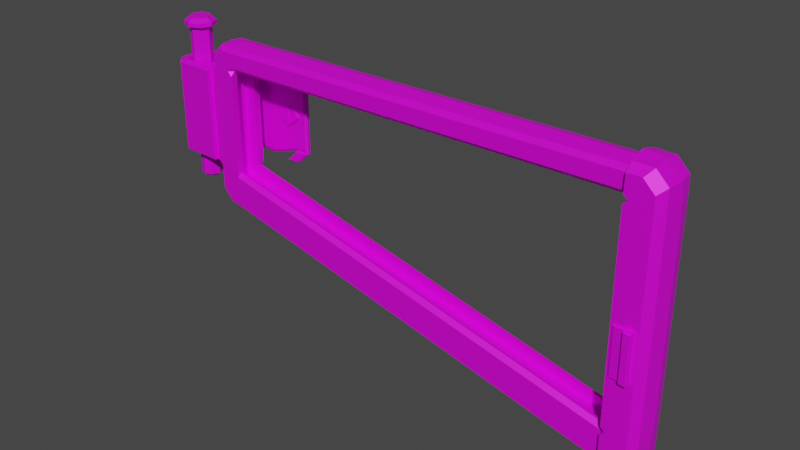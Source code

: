 # Source: ButtOfTheWeaponSkeletal.blend  (saved by Blender 2.91.10; exported with 4.5.12 LTS)
import bpy
from mathutils import Matrix  # noqa: F401  (used for matrix-valued properties, if any)

bpy.ops.wm.read_factory_settings(use_empty=True)
scene = bpy.context.scene
scene.name = 'Scene'

# ---- collections
col_collection = bpy.data.collections.new('Collection'); scene.collection.children.link(col_collection)

# ---- images (referenced by path relative to the original .blend; pixels are not part of the script)
import os
ASSET_DIR = os.environ.get("B2B_ASSET_DIR", "")  # directory of the original .blend (textures are referenced by path, not embedded)
HERE = os.path.dirname(os.path.abspath(__file__))  # packed textures are extracted next to this script under _unpacked/

def load_image(name, relpath, width, height, colorspace="sRGB"):
    """Load a texture the original file referenced (path relative to the .blend, or extracted next to this script)."""
    p = next((c for c in (os.path.join(HERE, relpath), os.path.join(ASSET_DIR, relpath)) if relpath and os.path.exists(c)), "")
    if p:
        img = bpy.data.images.load(p, check_existing=True)
        img.name = name
    else:  # same state as the original file: an image datablock whose file is absent (Cycles renders it pink)
        img = bpy.data.images.new(name, width, height)
        img.source = "FILE"
        img.filepath = "//" + (relpath or name)
    img.colorspace_settings.name = colorspace
    return img
img_buttoftheweaponskeletal = load_image('ButtOfTheWeaponSkeletal', 'ButtOfTheWeaponSkeletal.png', 1024, 1024, 'sRGB')
img_buttoftheweaponskeletal_metallic = load_image('ButtOfTheWeaponSkeletal(Metallic)', 'ButtOfTheWeaponSkeletal(Metallic).png', 1024, 1024, 'sRGB')

# ---- materials (node trees are filled in below, after node groups)
mat_buttoftheweaponskeletal = bpy.data.materials.new('ButtOfTheWeaponSkeletal')
mat_buttoftheweaponskeletal.use_transparent_shadow = False

# ---- material node trees
mat_buttoftheweaponskeletal.use_nodes = True; mat_buttoftheweaponskeletal.node_tree.nodes.clear()
_N = mat_buttoftheweaponskeletal.node_tree.nodes; _L = mat_buttoftheweaponskeletal.node_tree.links
n0 = _N.new('ShaderNodeBsdfPrincipled'); n0.name = 'Principled BSDF'; n0.location = (10, 300)
n0.distribution = 'GGX'
n0.subsurface_method = 'RANDOM_WALK_SKIN'
n0.inputs[3].default_value = 1.45
n0.inputs[27].default_value = (0.0, 0.0, 0.0, 1.0)
n0.inputs[28].default_value = 1.0
n1 = _N.new('ShaderNodeOutputMaterial'); n1.name = 'Material Output'; n1.location = (300, 300)
n2 = _N.new('ShaderNodeTexImage'); n2.name = 'Image Texture'; n2.location = (-455, 85)
n2.image = img_buttoftheweaponskeletal
n3 = _N.new('ShaderNodeTexImage'); n3.name = 'Image Texture.001'; n3.location = (-644, 178)
n3.image = img_buttoftheweaponskeletal_metallic
_L.new(n0.outputs[0], n1.inputs[0])
_L.new(n2.outputs[0], n0.inputs[0])
_L.new(n3.outputs[0], n0.inputs[1])
n1.is_active_output = True

# ---- world
world_world = bpy.data.worlds.new('World'); scene.world = world_world
world_world.use_nodes = True; world_world.node_tree.nodes.clear()
_N = world_world.node_tree.nodes; _L = world_world.node_tree.links
n0 = _N.new('ShaderNodeOutputWorld'); n0.name = 'World Output'; n0.location = (300, 300)
n1 = _N.new('ShaderNodeBackground'); n1.name = 'Background'; n1.location = (10, 300)
n1.inputs[0].default_value = (0.05088, 0.05088, 0.05088, 1.0)
_L.new(n1.outputs[0], n0.inputs[0])
n0.is_active_output = True
world_world.color = (0.05088, 0.05088, 0.05088)
world_world.use_sun_shadow = False
world_world.sun_shadow_jitter_overblur = 0.0

# ---- meshes
me_plane = bpy.data.meshes.new('Plane')
me_plane.from_pydata([(0.06783, -0.006944, -0.01274), (0.06783, 0.09437, -0.01274), (0.06783, -0.006944, 0.01163), (0.06783, 0.09437, 0.01163), (0.0383, 0.09437, -0.01274), (0.0383, -0.006944, -0.01274), (0.0383, 0.09437, 0.01163), (0.0383, -0.006944, 0.01163), (0.07846, 0.09064, -0.02295), (0.07846, -0.00322, -0.02295), (0.08218, 0.09437, -0.0168), (0.08218, 0.09437, 0.01569), (0.08218, -0.006944, -0.0168), (0.08218, -0.006944, 0.01569), (0.03619, 0.09437, -0.0168), (0.03619, 0.09437, 0.01569), (0.03619, -0.006944, -0.0168), (0.03619, -0.006944, 0.01569), (0.06414, 0.09437, -0.0168), (0.06414, 0.09437, 0.01569), (0.06414, -0.006944, -0.0168), (0.06414, -0.006944, 0.01569), (0.0638, 0.09064, -0.02234), (0.0638, -0.00322, -0.02234), (0.06219, 0.09437, -0.01396), (0.06219, 0.09437, 0.01285), (0.06219, -0.006944, -0.01396), (0.06219, -0.006944, 0.01285), (0.1141, -0.05922, -0.0005537), (0.1141, 0.1261, -0.0005537), (0.08627, 0.09784, -0.0005537), (0.5666, -0.1728, -0.0005537), (0.08627, -0.01042, -0.0005537), (0.5663, 0.1261, -0.0005537), (0.08218, 0.09437, -0.0005537), (0.08218, -0.006944, -0.0005537), (0.03619, 0.09437, -0.0005537), (0.03619, -0.006944, -0.0005537), (0.06923, 0.09437, -0.0005537), (0.06923, -0.006944, -0.0005537), (0.0369, 0.09437, -0.0005537), (0.0369, -0.006944, -0.0005537), (0.03614, 0.09437, -0.01683), (0.03614, -0.006944, -0.01683), (0.03614, 0.09437, 0.01572), (0.03614, -0.006944, 0.01572), (0.08218, 0.09437, -0.02311), (0.08218, -0.006944, -0.02311), (0.08079, 0.08721, -0.02966), (0.08079, 0.0002182, -0.02966), (0.06342, 0.09064, -0.03143), (0.06342, -0.00322, -0.03143), (0.08361, 0.08343, -0.03972), (0.08361, 0.003995, -0.03972), (0.06327, 0.09064, -0.03514), (0.06327, -0.00322, -0.03514), (0.1512, 0.08277, -0.0354), (0.1516, 0.002554, -0.03419), (0.1511, 0.08277, -0.03787), (0.1515, 0.002465, -0.03957), (0.1636, 0.07935, -0.0334), (0.1636, 0.007495, -0.0334), (0.1605, 0.0756, -0.04204), (0.1605, 0.01125, -0.04204), (0.1395, -0.008607, -0.03957), (0.1394, -0.008697, -0.03419), (0.1503, -0.008607, -0.04002), (0.1504, -0.008697, -0.03465), (0.07792, 0.09064, -0.03576), (0.07792, -0.00322, -0.03576), (0.1504, 0.01125, -0.04162), (0.1504, 0.0756, -0.04162), (0.1662, 0.08277, -0.0385), (0.1623, 0.002465, -0.04002), (0.07808, 0.09064, -0.03204), (0.07808, -0.00322, -0.03204), (0.1509, 0.007495, -0.03287), (0.1509, 0.07935, -0.03287), (0.1663, 0.08277, -0.03603), (0.1626, 0.002554, -0.03465), (0.1663, 0.004074, -0.03603), (0.1512, 0.004074, -0.0354), (0.1508, -0.01022, -0.03603), (0.1357, -0.01022, -0.0354), (0.1662, 0.004074, -0.0385), (0.1511, 0.004074, -0.03787), (0.1507, -0.01022, -0.0385), (0.1356, -0.01022, -0.03787), (0.1141, -0.01527, -0.01177), (0.1141, -0.01527, 0.01067), (0.5666, -0.1251, 0.01067), (0.5666, -0.1251, -0.01177), (0.5663, 0.09736, -0.01177), (0.5663, 0.09736, 0.01067), (0.1141, 0.09736, 0.01067), (0.1141, 0.09736, -0.01177), (0.1002, -0.02625, -0.01177), (0.1002, -0.02625, 0.01067), (0.5776, -0.1391, 0.01067), (0.5776, -0.1391, -0.01177), (0.5789, 0.1099, -0.01177), (0.5789, 0.1099, 0.01067), (0.1016, 0.1099, 0.01067), (0.1016, 0.1099, -0.01177), (0.1183, -0.005873, -0.03681), (0.1185, -0.005873, -0.03372), (0.1185, 0.09272, -0.03372), (0.1183, 0.09272, -0.03681), (0.1208, 0.002269, -0.04067), (0.1208, 0.08458, -0.04067), (0.1197, -0.001993, -0.03126), (0.1197, 0.08884, -0.03126), (0.1431, 0.03402, -0.03247), (0.1353, 0.002751, -0.03206), (0.1353, 0.0841, -0.03206), (0.1197, 0.04342, -0.03126), (0.1431, 0.05283, -0.03247), (0.1636, 0.04342, -0.0334), (0.1509, 0.0496, -0.03287), (0.1509, 0.03725, -0.03287), (0.1571, 0.04342, -0.03312), (0.1353, 0.03725, -0.03206), (0.1353, 0.0496, -0.03206), (0.1291, 0.04342, -0.03175), (0.1354, 0.03725, -0.03019), (0.1443, 0.03373, -0.02884), (0.151, 0.0496, -0.03099), (0.1432, 0.03222, -0.03091), (0.1571, 0.04342, -0.03125), (0.151, 0.03725, -0.03099), (0.1292, 0.04342, -0.02987), (0.1354, 0.0496, -0.03019), (0.1442, 0.03446, -0.03065), (0.1421, 0.03446, -0.03054), (0.1431, 0.03402, -0.03166), (0.1421, 0.05239, -0.03054), (0.1442, 0.05239, -0.03065), (0.1431, 0.05283, -0.03166), (0.1422, 0.03373, -0.02873), (0.1432, 0.05463, -0.03091), (0.1422, 0.05311, -0.02873), (0.1443, 0.05312, -0.02884), (0.1141, -0.05253, -0.01926), (0.1141, -0.05714, -0.01471), (0.1141, -0.01527, -0.01471), (0.1141, -0.01994, -0.01926), (0.1097, -0.01449, -0.01926), (0.1141, -0.01072, -0.01926), (0.1141, 0.1019, -0.01926), (0.1141, 0.09736, -0.01471), (0.1141, 0.09281, -0.01926), (0.1096, 0.09744, -0.01926), (0.5666, -0.1624, -0.01926), (0.5666, -0.167, -0.01471), (0.5666, -0.1298, -0.01926), (0.5666, -0.1251, -0.01471), (0.5666, -0.1206, -0.01926), (0.5711, -0.1251, -0.01926), (0.5663, 0.09736, -0.01471), (0.5663, 0.1019, -0.01926), (0.5709, 0.09736, -0.01926), (0.5663, 0.09281, -0.01926), (0.1141, 0.1221, -0.01471), (0.1141, 0.1176, -0.01926), (0.5663, 0.1221, -0.01471), (0.5663, 0.1176, -0.01926), (0.1141, -0.05714, 0.0136), (0.1141, -0.05253, 0.01815), (0.1141, -0.01994, 0.01815), (0.1141, -0.01527, 0.0136), (0.1141, -0.01072, 0.01815), (0.1097, -0.01449, 0.01815), (0.1141, 0.09736, 0.0136), (0.1141, 0.1019, 0.01815), (0.1096, 0.09744, 0.01815), (0.1141, 0.09281, 0.01815), (0.5666, -0.167, 0.0136), (0.5666, -0.1624, 0.01815), (0.5666, -0.1251, 0.0136), (0.5666, -0.1298, 0.01815), (0.5711, -0.1251, 0.01815), (0.5666, -0.1206, 0.01815), (0.5663, 0.1019, 0.01815), (0.5663, 0.09736, 0.0136), (0.5663, 0.09281, 0.01815), (0.5709, 0.09736, 0.01815), (0.1141, 0.1176, 0.01815), (0.1141, 0.1221, 0.0136), (0.5663, 0.1176, 0.01815), (0.5663, 0.1221, 0.0136), (0.08627, 0.09784, -0.01471), (0.09082, 0.09776, -0.01926), (0.08627, 0.0933, -0.01926), (0.08312, 0.09517, -0.01737), (0.09082, -0.01121, -0.01926), (0.08627, -0.01042, -0.01471), (0.08312, -0.007743, -0.01737), (0.08627, -0.005875, -0.01926), (0.09082, 0.09776, 0.01815), (0.08627, 0.09784, 0.0136), (0.08312, 0.09517, 0.01626), (0.08627, 0.0933, 0.01815), (0.08627, -0.01042, 0.0136), (0.09082, -0.01121, 0.01815), (0.08627, -0.005875, 0.01815), (0.08312, -0.007743, 0.01626), (0.5689, -0.1229, 0.01815), (0.5686, 0.09509, 0.01815), (0.5664, -0.01389, 0.01815), (0.5665, -0.06725, 0.01815), (0.08218, 0.09437, 0.02076), (0.08218, 0.09303, 0.022), (0.08218, -0.005607, 0.022), (0.08218, -0.006944, 0.02076), (0.06099, 0.09437, 0.01987), (0.05016, 0.09303, 0.02108), (0.05016, -0.005607, 0.02108), (0.06099, -0.006944, 0.01987), (0.02806, 0.09303, -0.0005537), (0.02969, 0.09437, -0.0005537), (0.02969, -0.006944, -0.0005537), (0.02806, -0.005607, -0.0005537), (0.03801, 0.09437, -0.02049), (0.03863, 0.09303, -0.0217), (0.02806, 0.09303, -0.01069), (0.0297, 0.09437, -0.01193), (0.0297, -0.006944, -0.01193), (0.02806, -0.005607, -0.01069), (0.03863, -0.005607, -0.0217), (0.03801, -0.006944, -0.02049), (0.0297, 0.09437, 0.01083), (0.02806, 0.09303, 0.00958), (0.03863, 0.09303, 0.02059), (0.03799, 0.09437, 0.01934), (0.03799, -0.006944, 0.01934), (0.03863, -0.005607, 0.02059), (0.02806, -0.005607, 0.00958), (0.0297, -0.006944, 0.01083), (0.06008, 0.09303, -0.02218), (0.06096, 0.09437, -0.02103), (0.06142, 0.09437, -0.02224), (0.06103, 0.09342, -0.02222), (0.06096, -0.006944, -0.02103), (0.06008, -0.005607, -0.02218), (0.06103, -0.005998, -0.02222), (0.06142, -0.006944, -0.02224), (0.09718, -0.05501, -0.0005537), (0.08627, -0.04105, -0.0005537), (0.08627, 0.1112, -0.0005537), (0.09765, 0.124, -0.0005537), (0.102, -0.05041, -0.01926), (0.09082, -0.03717, -0.01926), (0.09737, -0.05423, -0.01471), (0.08627, -0.04103, -0.01471), (0.09082, 0.1064, -0.01926), (0.1024, 0.1178, -0.01926), (0.08627, 0.1111, -0.01471), (0.09778, 0.1224, -0.01471), (0.09082, -0.03717, 0.01815), (0.102, -0.05041, 0.01815), (0.08627, -0.04103, 0.0136), (0.09737, -0.05423, 0.0136), (0.09778, 0.1224, 0.0136), (0.08627, 0.1111, 0.0136), (0.1024, 0.1178, 0.01815), (0.09082, 0.1064, 0.01815), (0.6047, 0.09755, -0.0005537), (0.6046, -0.1253, -0.0005537), (0.5711, -0.1251, -0.02554), (0.5666, -0.1298, -0.02554), (0.5666, -0.1206, -0.02554), (0.5663, 0.1019, -0.02554), (0.5709, 0.09736, -0.02554), (0.5663, 0.09281, -0.02554), (0.5666, -0.1298, 0.02444), (0.5711, -0.1251, 0.02444), (0.5689, -0.1229, 0.02444), (0.5666, -0.1206, 0.02444), (0.5709, 0.09736, 0.02444), (0.5663, 0.1019, 0.02444), (0.5686, 0.09509, 0.02444), (0.5666, -0.1648, -0.02507), (0.5669, -0.1724, -0.01789), (0.5931, -0.1251, -0.02507), (0.6009, -0.1252, -0.01762), (0.5932, 0.09736, -0.02507), (0.6009, 0.09746, -0.01764), (0.5665, 0.1277, -0.01764), (0.5663, 0.12, -0.02507), (0.5669, -0.1724, 0.01678), (0.5666, -0.1648, 0.02397), (0.6009, -0.1252, 0.01651), (0.5931, -0.1251, 0.02396), (0.6009, 0.09746, 0.01653), (0.5932, 0.09736, 0.02396), (0.5932, -0.06952, 0.02396), (0.5663, 0.12, 0.02396), (0.5665, 0.1277, 0.01654), (0.5672, -0.179, -0.0005537), (0.5667, 0.1323, -0.0005537), (0.5809, -0.1251, 0.02444), (0.5665, -0.06725, 0.02444), (0.5808, 0.09736, 0.02444), (0.5663, 0.09281, 0.02444), (0.5932, -0.01389, 0.02396), (0.5664, -0.01389, 0.02444), (0.5809, -0.01389, 0.02444), (0.5809, -0.0686, 0.02444), (0.5809, -0.01575, 0.02444), (0.5683, -0.01575, 0.02444), (0.5889, -0.01575, 0.02444), (0.5684, -0.06556, 0.02444), (0.5889, -0.06748, 0.02444), (0.5811, -0.06675, 0.02444), (0.6004, -0.159, -0.01761), (0.5875, -0.1719, -0.01781), (0.5811, -0.1648, -0.02502), (0.5932, -0.1528, -0.02502), (0.5875, 0.1271, -0.01767), (0.6004, 0.1142, -0.01762), (0.5932, 0.108, -0.02501), (0.5812, 0.12, -0.02501), (0.5932, -0.1528, 0.02391), (0.5811, -0.1648, 0.02391), (0.5875, -0.1719, 0.0167), (0.6004, -0.159, 0.0165), (0.5812, 0.12, 0.02391), (0.5932, 0.108, 0.02391), (0.6004, 0.1142, 0.01651), (0.5875, 0.1271, 0.01656), (0.6018, -0.1592, -0.0005537), (0.588, -0.1747, -0.0005537), (0.5878, 0.1292, -0.0005537), (0.6024, 0.1145, -0.0005537), (0.5809, -0.01575, 0.02645), (0.5889, -0.01575, 0.02645), (0.5889, -0.06748, 0.02645), (0.5811, -0.06675, 0.02645), (0.5883, -0.0164, 0.03019), (0.5889, -0.01575, 0.02953), (0.5809, -0.01575, 0.02953), (0.5815, -0.0164, 0.03019), (0.5882, -0.06676, 0.03019), (0.5889, -0.06748, 0.02953), (0.5817, -0.06615, 0.03019), (0.5811, -0.06675, 0.02953), (0.5683, -0.01575, 0.02444), (0.5706, -0.01575, 0.02645), (0.5706, -0.06577, 0.02645), (0.5684, -0.06556, 0.02444)], [], [(32, 247, 260, 202), (144, 147, 150, 149, 95, 88), (143, 153, 31, 28), (158, 161, 156, 155, 91, 92), (163, 165, 159, 148), (149, 158, 92, 95), (256, 190, 30, 248), (90, 89, 169, 178), (28, 31, 176, 166), (93, 90, 178, 181, 209, 208, 184, 183), (186, 173, 182, 188), (94, 93, 183, 172), (187, 262, 264, 186), (33, 29, 187, 189), (89, 94, 172, 175, 170, 169), (248, 30, 199, 263), (162, 257, 249, 29), (168, 167, 177, 179), (204, 203, 171, 170, 175, 174, 198, 201), (12, 10, 193, 192, 197, 196), (10, 34, 30, 190, 193), (34, 11, 200, 199, 30), (13, 35, 32, 202, 205), (11, 13, 205, 204, 201, 200), (21, 13, 213, 217), (22, 23, 244, 243, 238, 241), (17, 21, 217, 234, 45), (37, 17, 45, 237, 220), (226, 229, 43), (224, 227, 221, 218), (222, 225, 42), (19, 15, 44, 233, 214), (16, 37, 220, 226, 43), (10, 12, 47, 46), (36, 14, 42, 225, 219), (38, 3, 11, 34), (39, 0, 12, 35), (40, 4, 14, 36), (41, 7, 17, 37), (24, 1, 10, 18), (25, 6, 15, 19), (26, 5, 16, 20), (27, 2, 13, 21), (7, 27, 21, 17), (0, 26, 20, 12), (3, 25, 19, 11), (4, 24, 18, 14), (13, 11, 210, 211, 212, 213), (11, 19, 214, 210), (23, 22, 50, 51), (218, 221, 236, 231), (5, 41, 37, 16), (6, 40, 36, 15), (2, 39, 35, 13), (1, 38, 34, 10), (230, 233, 44), (216, 215, 232, 235), (14, 18, 239, 222, 42), (38, 1, 0, 39), (35, 12, 196, 195, 32), (252, 143, 28, 246), (194, 197, 192, 191, 151, 150, 147, 146), (163, 255, 257, 162), (164, 162, 29, 33), (194, 251, 253, 195), (29, 249, 262, 187), (145, 154, 152, 142), (3, 38, 39, 2), (25, 3, 2, 27), (27, 7, 6, 25), (6, 7, 41, 40), (40, 41, 5, 4), (4, 5, 26, 24), (24, 26, 0, 1), (223, 228, 227, 224), (20, 16, 43, 229, 242), (231, 236, 235, 232), (8, 22, 241, 240, 46), (238, 243, 228, 223), (234, 237, 45), (15, 36, 219, 230, 44), (9, 8, 46, 47), (18, 10, 46, 240, 239), (12, 20, 242, 245, 47), (23, 9, 47, 245, 244), (75, 51, 55, 69), (22, 8, 74, 50), (9, 23, 51, 75), (8, 9, 75, 74), (68, 69, 55, 54), (105, 104, 85, 81), (51, 50, 54, 55), (50, 74, 68, 54), (70, 71, 62, 63), (77, 118, 120, 117, 60), (107, 106, 56, 58), (108, 109, 71, 70), (78, 80, 84, 72), (84, 80, 82, 86), (114, 122, 116, 118, 77), (58, 56, 78, 72), (83, 87, 86, 82), (81, 85, 87, 83), (59, 73, 66, 64), (79, 57, 65, 67), (52, 53, 69, 68), (108, 70, 85, 104), (109, 52, 68, 107), (63, 62, 72, 84), (62, 71, 58, 72), (70, 63, 84, 85), (49, 48, 74, 75), (110, 49, 75, 105), (111, 114, 77, 56, 106), (60, 117, 61, 80, 78), (61, 76, 81, 80), (77, 60, 78, 56), (57, 79, 80, 81), (67, 65, 83, 82), (79, 67, 82, 80), (65, 57, 81, 83), (73, 59, 85, 84), (64, 66, 86, 87), (66, 73, 84, 86), (59, 64, 87, 85), (95, 92, 100, 103), (155, 144, 88, 91), (91, 88, 96, 99), (90, 93, 101, 98), (202, 260, 258, 203), (94, 89, 97, 102), (100, 99, 98, 101), (96, 103, 102, 97), (103, 100, 101, 102), (99, 96, 97, 98), (88, 95, 103, 96), (92, 91, 99, 100), (89, 90, 98, 97), (93, 94, 102, 101), (48, 111, 106, 74), (76, 113, 110, 105, 81), (71, 109, 107, 58), (53, 108, 104, 69), (53, 52, 109, 108), (68, 74, 106, 107), (48, 49, 110, 115, 111), (75, 69, 104, 105), (121, 113, 76, 119, 112), (126, 129, 128), (111, 115, 123, 122, 114), (115, 110, 113, 121, 123), (119, 120, 128, 129), (118, 116, 137, 136, 126), (116, 122, 131, 135, 137), (120, 119, 76, 61, 117), (124, 131, 130), (112, 119, 129, 132, 134), (120, 118, 126, 128), (125, 138, 127), (132, 129, 126, 136), (122, 123, 130, 131), (123, 121, 124, 130), (121, 112, 134, 133, 124), (134, 132, 125, 127), (133, 134, 127, 138), (132, 136, 141, 125), (124, 133, 135, 131), (140, 141, 139), (125, 141, 140, 138), (135, 133, 138, 140), (136, 137, 139, 141), (137, 135, 140, 139), (144, 145, 146, 147), (148, 149, 150, 151), (154, 155, 156, 157), (158, 159, 160, 161), (168, 169, 170, 171), (172, 173, 174, 175), (178, 179, 180, 206, 181), (182, 183, 184, 207, 185), (190, 191, 192, 193), (194, 195, 196, 197), (198, 199, 200, 201), (202, 203, 204, 205), (250, 142, 143, 252), (250, 251, 194, 146, 145, 142), (142, 152, 153, 143), (154, 145, 144, 155), (254, 191, 190, 256), (191, 254, 255, 163, 148, 151), (258, 259, 167, 168, 171, 203), (165, 163, 162, 164), (180, 179, 274, 275), (261, 166, 167, 259), (148, 159, 158, 149), (166, 176, 177, 167), (178, 169, 168, 179), (157, 156, 270, 268), (31, 153, 282, 298), (179, 177, 290, 274), (263, 199, 198, 265), (198, 174, 173, 186, 264, 265), (189, 187, 186, 188), (152, 154, 269, 281), (185, 207, 280, 278), (172, 183, 182, 173), (246, 28, 166, 261), (189, 188, 296, 297), (165, 164, 287, 288), (184, 208, 305, 303), (154, 157, 268, 269), (209, 181, 277, 301), (161, 160, 272, 273), (156, 161, 273, 270), (177, 176, 289, 290), (160, 159, 271, 272), (182, 185, 278, 279), (238, 239, 240, 241), (242, 243, 244, 245), (215, 211, 210, 214), (212, 216, 217, 213), (223, 224, 225, 222), (227, 228, 229, 226), (231, 232, 233, 230), (235, 236, 237, 234), (219, 225, 224, 218), (226, 220, 221, 227), (222, 239, 238, 223), (242, 229, 228, 243), (234, 217, 216, 235), (214, 233, 232, 215), (230, 219, 218, 231), (220, 237, 236, 221), (212, 211, 215, 216), (250, 252, 253, 251), (254, 256, 257, 255), (258, 260, 261, 259), (263, 265, 264, 262), (252, 246, 247, 253), (256, 248, 249, 257), (260, 247, 246, 261), (248, 263, 262, 249), (195, 253, 247, 32), (164, 33, 299, 287), (208, 209, 301, 305), (153, 152, 281, 282), (33, 189, 297, 299), (207, 184, 303, 280), (188, 182, 279, 296), (181, 206, 276, 277), (176, 31, 298, 289), (159, 165, 288, 271), (206, 180, 275, 276), (330, 267, 291, 325), (298, 331, 324, 289), (282, 315, 331, 298), (332, 299, 297, 329), (267, 266, 293, 291), (286, 319, 333, 266), (306, 304, 294, 302), (293, 328, 327, 294), (314, 284, 267, 330), (289, 324, 323, 290), (266, 333, 328, 293), (268, 270, 273, 272, 285, 283), (284, 286, 266, 267), (281, 316, 315, 282), (285, 320, 319, 286), (269, 268, 283, 317, 316, 281), (317, 283, 284, 314), (283, 285, 286, 284), (288, 321, 320, 285, 272, 271), (321, 288, 287, 318), (275, 274, 290, 323, 322, 292, 300), (325, 291, 292, 322), (291, 293, 294, 304, 295, 292), (296, 279, 278, 302, 294, 327, 326), (329, 297, 296, 326), (307, 300, 292, 295), (305, 306, 302, 278, 280, 303), (277, 276, 275, 300, 307, 301), (309, 308, 306, 305), (308, 310, 304, 306), (311, 309, 305, 301), (310, 312, 295, 304), (312, 313, 307, 295), (313, 311, 301, 307), (311, 313, 337, 348, 349), (315, 316, 317, 314), (319, 320, 321, 318), (323, 324, 325, 322), (327, 328, 329, 326), (314, 330, 331, 315), (318, 332, 333, 319), (330, 325, 324, 331), (332, 329, 328, 333), (318, 287, 299, 332), (313, 312, 336, 337), (309, 311, 349, 346), (337, 336, 343, 345), (347, 348, 337, 334), (312, 310, 335, 336), (310, 308, 334, 335), (336, 335, 339, 343), (334, 337, 345, 340), (338, 341, 344, 342), (339, 340, 341, 338), (338, 342, 343, 339), (345, 343, 342, 344), (340, 345, 344, 341), (335, 334, 340, 339), (346, 349, 348, 347), (308, 309, 346, 347, 334)])
_uv = me_plane.uv_layers.new(name='UVMap')
_uv.uv.foreach_set('vector', [0.943, 0.8298, 0.943, 0.8101, 0.9521, 0.8101, 0.9521, 0.8298, 0.9141, 0.4246, 0.9112, 0.4216, 0.9112, 0.355, 0.9141, 0.3521, 0.916, 0.3521, 0.916, 0.4246, 0.685, 0.1402, 0.685, 0.4328, 0.6758, 0.4328, 0.6758, 0.1402, 0.8198, 0.5874, 0.8169, 0.5845, 0.8169, 0.4471, 0.8198, 0.4442, 0.8217, 0.4442, 0.8217, 0.5874, 0.6172, 0.1402, 0.6172, 0.4312, 0.6071, 0.4312, 0.6071, 0.1402, 0.7787, 0.7352, 0.7787, 0.4442, 0.7806, 0.4442, 0.7806, 0.7352, 0.2795, 0.9496, 0.271, 0.9496, 0.271, 0.9405, 0.2796, 0.9405, 0.7626, 0.7409, 0.7626, 0.4442, 0.7645, 0.4442, 0.7645, 0.7409, 0.6991, 0.4328, 0.6991, 0.1402, 0.7082, 0.1402, 0.7082, 0.4328, 0.8331, 0.2765, 0.8331, 0.1333, 0.835, 0.1333, 0.8379, 0.1363, 0.8379, 0.1706, 0.8379, 0.2049, 0.8379, 0.2736, 0.835, 0.2765, 0.5829, 0.1402, 0.593, 0.1402, 0.593, 0.4312, 0.5829, 0.4312, 0.7787, 0.4243, 0.7787, 0.1333, 0.7806, 0.1333, 0.7806, 0.4243, 0.9646, 0.9656, 0.9646, 0.9761, 0.9617, 0.9731, 0.9617, 0.9655, 0.7224, 0.7339, 0.7224, 0.4442, 0.7315, 0.4445, 0.7315, 0.7341, 0.9132, 0.2623, 0.9132, 0.3348, 0.9113, 0.3348, 0.9084, 0.3319, 0.9084, 0.2652, 0.9113, 0.2623, 0.4797, 0.7641, 0.4883, 0.7641, 0.4883, 0.7733, 0.4798, 0.7733, 0.2289, 0.9512, 0.2289, 0.9407, 0.238, 0.9405, 0.238, 0.951, 0.4566, 0.1402, 0.477, 0.1451, 0.477, 0.4448, 0.4566, 0.4398, 0.7948, 0.3576, 0.7977, 0.3542, 0.8098, 0.3521, 0.8127, 0.3545, 0.8127, 0.4211, 0.8098, 0.4241, 0.7977, 0.4243, 0.7948, 0.4214, 0.93, 0.2628, 0.93, 0.3281, 0.9294, 0.3286, 0.9273, 0.3274, 0.9273, 0.2635, 0.9294, 0.2623, 0.03215, 0.9762, 0.03215, 0.9657, 0.03455, 0.9657, 0.03455, 0.9748, 0.0327, 0.9765, 0.1339, 0.9766, 0.1339, 0.9661, 0.1344, 0.9658, 0.1363, 0.9675, 0.1363, 0.9766, 0.2019, 0.966, 0.2019, 0.9765, 0.1992, 0.9765, 0.1992, 0.9674, 0.2013, 0.9656, 0.9328, 0.3526, 0.9328, 0.4178, 0.9322, 0.4183, 0.9301, 0.4171, 0.9301, 0.3533, 0.9322, 0.3521, 0.9601, 0.8596, 0.9596, 0.848, 0.9629, 0.8478, 0.9629, 0.8615, 0.9342, 0.5318, 0.9342, 0.5922, 0.9324, 0.594, 0.9318, 0.5937, 0.9318, 0.5302, 0.9324, 0.53, 0.8428, 0.9603, 0.8428, 0.9719, 0.8401, 0.9699, 0.8405, 0.9615, 0.8428, 0.9603, 0.9651, 0.35, 0.9651, 0.3395, 0.9651, 0.3395, 0.9693, 0.3426, 0.9693, 0.35, 0.1197, 0.9405, 0.1197, 0.9482, 0.119, 0.9457, 0.7082, 0.8479, 0.7082, 0.9114, 0.7017, 0.9114, 0.7017, 0.8479, 0.1197, 0.9624, 0.1197, 0.97, 0.119, 0.9649, 0.9744, 0.08677, 0.9744, 0.09832, 0.9744, 0.09835, 0.9721, 0.09717, 0.9717, 0.08879, 0.9693, 0.3641, 0.9693, 0.3746, 0.9651, 0.3746, 0.9651, 0.3673, 0.9693, 0.3641, 0.9286, 0.8478, 0.9286, 0.913, 0.9246, 0.913, 0.9246, 0.8478, 0.9659, 0.06603, 0.9659, 0.05558, 0.9659, 0.05556, 0.9701, 0.05871, 0.9701, 0.06603, 0.7024, 0.9704, 0.7015, 0.9626, 0.7054, 0.96, 0.7054, 0.9704, 0.9671, 0.8205, 0.9662, 0.8127, 0.9701, 0.8101, 0.9701, 0.8205, 0.3242, 0.9769, 0.3233, 0.9691, 0.3246, 0.9664, 0.3246, 0.9769, 0.908, 0.7559, 0.9071, 0.7481, 0.9084, 0.7455, 0.9084, 0.7559, 0.9657, 0.187, 0.9649, 0.178, 0.9675, 0.1742, 0.9675, 0.1857, 0.2297, 0.9757, 0.2289, 0.9667, 0.2315, 0.9654, 0.2315, 0.9769, 0.7242, 0.9748, 0.7235, 0.9658, 0.7261, 0.9644, 0.7261, 0.976, 0.9654, 0.5844, 0.9646, 0.5754, 0.9672, 0.5715, 0.9672, 0.5831, 0.271, 0.974, 0.2718, 0.965, 0.2736, 0.9638, 0.2736, 0.9754, 0.9634, 0.423, 0.9642, 0.414, 0.9661, 0.4153, 0.9661, 0.4269, 0.9648, 0.5389, 0.9656, 0.53, 0.9675, 0.5312, 0.9675, 0.5428, 0.3018, 0.9756, 0.3025, 0.9666, 0.3044, 0.9654, 0.3044, 0.9769, 0.9248, 0.8337, 0.9248, 0.7685, 0.928, 0.7685, 0.9288, 0.7693, 0.9288, 0.8328, 0.928, 0.8337, 0.9608, 0.3248, 0.9613, 0.3132, 0.9641, 0.3113, 0.9641, 0.3249, 0.9231, 0.7536, 0.9231, 0.6932, 0.929, 0.6932, 0.929, 0.7536, 0.8803, 0.913, 0.8803, 0.8495, 0.8868, 0.8495, 0.8868, 0.913, 0.3729, 0.9743, 0.3738, 0.9664, 0.3743, 0.9664, 0.3743, 0.9769, 0.5785, 0.9758, 0.5794, 0.968, 0.5798, 0.968, 0.5798, 0.9784, 0.6835, 0.9678, 0.6844, 0.96, 0.6874, 0.96, 0.6874, 0.9704, 0.9669, 0.2205, 0.9678, 0.2127, 0.9707, 0.2127, 0.9707, 0.2231, 0.9822, 0.3922, 0.9822, 0.3999, 0.9814, 0.3974, 0.9015, 0.6821, 0.9015, 0.6187, 0.909, 0.6187, 0.909, 0.6821, 0.9222, 0.9611, 0.9222, 0.9726, 0.9195, 0.9706, 0.9198, 0.9622, 0.9222, 0.961, 0.9011, 0.5094, 0.8933, 0.5094, 0.8933, 0.4442, 0.9011, 0.4442, 0.1824, 0.9765, 0.1824, 0.966, 0.183, 0.9656, 0.1851, 0.9674, 0.1851, 0.9765, 0.1824, 0.9514, 0.1824, 0.9406, 0.1915, 0.9405, 0.1915, 0.9515, 0.7053, 0.7636, 0.7082, 0.7671, 0.7082, 0.8309, 0.7053, 0.8338, 0.6932, 0.8336, 0.6903, 0.8306, 0.6903, 0.764, 0.6932, 0.7615, 0.9698, 0.2373, 0.9698, 0.2449, 0.9669, 0.2479, 0.9669, 0.2374, 0.7224, 0.4301, 0.7224, 0.1404, 0.7315, 0.1402, 0.7315, 0.4298, 0.3964, 0.9328, 0.3964, 0.9495, 0.3935, 0.952, 0.3935, 0.9323, 0.2953, 0.951, 0.2953, 0.9405, 0.3044, 0.9407, 0.3044, 0.9512, 0.4912, 0.4448, 0.4912, 0.1451, 0.5116, 0.1402, 0.5116, 0.4398, 0.8998, 0.5952, 0.8919, 0.5952, 0.8919, 0.53, 0.8998, 0.53, 0.8855, 0.07229, 0.8765, 0.07229, 0.8765, 0.007072, 0.8855, 0.007074, 0.8852, 0.2623, 0.8942, 0.2623, 0.8942, 0.3275, 0.8852, 0.3275, 0.897, 0.3521, 0.897, 0.4173, 0.8892, 0.4173, 0.8892, 0.3521, 0.9074, 0.007072, 0.9074, 0.07228, 0.8996, 0.07229, 0.8996, 0.007076, 0.8874, 0.6187, 0.8874, 0.6839, 0.8784, 0.6839, 0.8784, 0.6187, 0.8893, 0.7702, 0.8893, 0.8354, 0.8803, 0.8354, 0.8803, 0.7702, 0.9106, 0.7702, 0.9106, 0.8337, 0.9034, 0.8337, 0.9034, 0.7702, 0.826, 0.9603, 0.826, 0.9719, 0.826, 0.9719, 0.8236, 0.9707, 0.8233, 0.9624, 0.9034, 0.9113, 0.9034, 0.8478, 0.9104, 0.8478, 0.9104, 0.9113, 0.9633, 0.2735, 0.9633, 0.2641, 0.965, 0.2623, 0.9657, 0.2626, 0.9657, 0.2759, 0.8233, 0.9089, 0.8233, 0.8454, 0.8307, 0.8454, 0.8307, 0.9089, 0.9822, 0.5715, 0.9822, 0.5791, 0.9814, 0.574, 0.9699, 0.4808, 0.9699, 0.4913, 0.9658, 0.4913, 0.9658, 0.484, 0.9699, 0.4808, 0.9302, 0.1961, 0.9302, 0.1357, 0.9325, 0.1333, 0.9325, 0.1985, 0.963, 0.009114, 0.963, 0.02067, 0.9589, 0.02067, 0.9595, 0.007369, 0.9603, 0.007072, 0.9628, 0.6932, 0.9628, 0.7048, 0.96, 0.7069, 0.9593, 0.7066, 0.9587, 0.6932, 0.9624, 0.7803, 0.9624, 0.7709, 0.9648, 0.7685, 0.9648, 0.7818, 0.9642, 0.7821, 0.1048, 0.9658, 0.1048, 0.9752, 0.1024, 0.9752, 0.1024, 0.9658, 0.6182, 0.964, 0.6182, 0.9546, 0.6241, 0.9546, 0.6241, 0.964, 0.6634, 0.9541, 0.6634, 0.9635, 0.6576, 0.9635, 0.6576, 0.9541, 0.929, 0.6187, 0.929, 0.6791, 0.9231, 0.6791, 0.9231, 0.6187, 0.8887, 0.1937, 0.8887, 0.1333, 0.8982, 0.1333, 0.8982, 0.1937, 0.9576, 0.1077, 0.9556, 0.1077, 0.9558, 0.08677, 0.9574, 0.08677, 0.9355, 0.4442, 0.9355, 0.5046, 0.9331, 0.5046, 0.9331, 0.4442, 0.1583, 0.9752, 0.1583, 0.9659, 0.1607, 0.9659, 0.1607, 0.9752, 0.8352, 0.2938, 0.8352, 0.3352, 0.8287, 0.3352, 0.8287, 0.2938, 0.7545, 0.9399, 0.7545, 0.9207, 0.7585, 0.9167, 0.7626, 0.9167, 0.7626, 0.9399, 0.9516, 0.5024, 0.9496, 0.5024, 0.9498, 0.4808, 0.9514, 0.4808, 0.8711, 0.2623, 0.8711, 0.3153, 0.852, 0.3095, 0.852, 0.2681, 0.3951, 0.7369, 0.3951, 0.7876, 0.3935, 0.7876, 0.3935, 0.7369, 0.3458, 0.9779, 0.3442, 0.978, 0.3442, 0.9682, 0.3458, 0.9681, 0.923, 0.09697, 0.923, 0.1192, 0.9179, 0.1171, 0.9129, 0.1192, 0.9129, 0.1, 0.9771, 0.03092, 0.9787, 0.03092, 0.9787, 0.04058, 0.9771, 0.04058, 0.9771, 0.007072, 0.9787, 0.007073, 0.9787, 0.01677, 0.9771, 0.01677, 0.2522, 0.9703, 0.2538, 0.9703, 0.2538, 0.9794, 0.2522, 0.9795, 0.2522, 0.9456, 0.2569, 0.9405, 0.2569, 0.951, 0.2522, 0.9561, 0.9428, 0.9394, 0.9476, 0.9446, 0.9476, 0.9553, 0.9428, 0.9501, 0.8572, 0.9277, 0.8572, 0.8766, 0.8609, 0.872, 0.8609, 0.9324, 0.9431, 0.6386, 0.9431, 0.6187, 0.9477, 0.6196, 0.9477, 0.6416, 0.948, 0.8978, 0.948, 0.9218, 0.9433, 0.9253, 0.9428, 0.8992, 0.7823, 0.8936, 0.7823, 0.9351, 0.7787, 0.9397, 0.7787, 0.889, 0.87, 0.1155, 0.87, 0.1091, 0.8746, 0.1095, 0.8746, 0.1192, 0.8887, 0.9665, 0.8887, 0.96, 0.8933, 0.9564, 0.8933, 0.9661, 0.3936, 0.6558, 0.3936, 0.5998, 0.3953, 0.5976, 0.3953, 0.658, 0.9467, 0.2982, 0.9467, 0.3233, 0.9443, 0.3249, 0.9441, 0.2988, 0.9518, 0.4457, 0.9518, 0.4562, 0.9518, 0.4667, 0.9496, 0.4662, 0.9496, 0.4442, 0.3953, 0.6743, 0.3953, 0.6975, 0.3953, 0.7206, 0.3935, 0.7228, 0.3935, 0.6721, 0.968, 0.5072, 0.968, 0.5154, 0.9658, 0.5151, 0.9658, 0.5054, 0.007072, 0.9757, 0.007072, 0.9675, 0.009272, 0.9658, 0.009272, 0.9755, 0.9798, 0.2718, 0.9798, 0.2647, 0.9808, 0.2623, 0.9808, 0.272, 0.979, 0.7779, 0.979, 0.7708, 0.9799, 0.7685, 0.9799, 0.7782, 0.4416, 0.9452, 0.4416, 0.9345, 0.4425, 0.934, 0.4425, 0.9476, 0.4416, 0.9729, 0.4416, 0.9622, 0.4425, 0.9617, 0.4425, 0.9753, 0.9782, 0.3186, 0.9782, 0.3117, 0.9793, 0.3113, 0.9793, 0.321, 0.9788, 0.9727, 0.9788, 0.9658, 0.9798, 0.9655, 0.9798, 0.9752, 0.4425, 0.9068, 0.4425, 0.9173, 0.4415, 0.9199, 0.4415, 0.9063, 0.7626, 0.8166, 0.7626, 0.8061, 0.7636, 0.8036, 0.7636, 0.8171, 0.6314, 0.4393, 0.6314, 0.1482, 0.6395, 0.1402, 0.6395, 0.4474, 0.7627, 0.4301, 0.7627, 0.1333, 0.7646, 0.1333, 0.7646, 0.4301, 0.5044, 0.7657, 0.5026, 0.4661, 0.5116, 0.4589, 0.5116, 0.7747, 0.7956, 0.5956, 0.7947, 0.4523, 0.8027, 0.4442, 0.8027, 0.6045, 0.9527, 0.2127, 0.9527, 0.2324, 0.9498, 0.2299, 0.9498, 0.2132, 0.858, 0.8498, 0.8572, 0.7773, 0.8661, 0.7702, 0.8661, 0.8578, 0.5257, 0.7315, 0.5257, 0.5712, 0.5401, 0.5712, 0.5401, 0.7315, 0.7947, 0.7063, 0.7947, 0.6187, 0.8091, 0.6187, 0.8091, 0.7063, 0.5543, 0.4473, 0.5543, 0.1402, 0.5687, 0.1402, 0.5687, 0.4473, 0.5257, 0.4531, 0.5257, 0.1402, 0.5401, 0.1402, 0.5401, 0.4531, 0.8534, 0.08757, 0.8542, 0.01508, 0.8623, 0.007072, 0.8623, 0.09473, 0.4094, 0.7497, 0.4104, 0.6065, 0.4175, 0.5976, 0.4175, 0.7579, 0.4566, 0.7676, 0.4585, 0.4679, 0.4656, 0.4589, 0.4656, 0.7747, 0.6536, 0.4393, 0.6536, 0.1482, 0.6617, 0.1402, 0.6617, 0.4474, 0.9492, 0.135, 0.9492, 0.16, 0.9467, 0.1594, 0.9469, 0.1333, 0.9483, 0.594, 0.9483, 0.5835, 0.9483, 0.5729, 0.9505, 0.5715, 0.9505, 0.5935, 0.9153, 0.2213, 0.9153, 0.2412, 0.9108, 0.2443, 0.9108, 0.2222, 0.9483, 0.7719, 0.9483, 0.7959, 0.943, 0.7945, 0.9435, 0.7685, 0.4566, 0.8407, 0.4566, 0.7896, 0.4806, 0.7888, 0.4806, 0.8418, 0.9507, 0.5557, 0.9483, 0.5557, 0.9483, 0.53, 0.9503, 0.53, 0.7235, 0.8162, 0.7235, 0.7602, 0.7485, 0.7588, 0.7485, 0.788, 0.7485, 0.8172, 0.9493, 0.4148, 0.9469, 0.4148, 0.9473, 0.3887, 0.9493, 0.3887, 0.4667, 0.911, 0.4667, 0.9332, 0.4566, 0.9301, 0.4566, 0.911, 0.4617, 0.913, 0.856, 0.3295, 0.856, 0.3374, 0.852, 0.3334, 0.8215, 0.1186, 0.8215, 0.08936, 0.8276, 0.08936, 0.8316, 0.09333, 0.8316, 0.1155, 0.8887, 0.1192, 0.8887, 0.08995, 0.8988, 0.093, 0.8988, 0.1152, 0.8948, 0.1192, 0.07048, 0.9928, 0.07048, 0.9889, 0.07169, 0.9889, 0.07169, 0.9928, 0.9854, 0.796, 0.9854, 0.8012, 0.9849, 0.8012, 0.9842, 0.8005, 0.9842, 0.796, 0.6835, 0.9894, 0.6835, 0.9846, 0.6847, 0.9846, 0.6847, 0.9887, 0.684, 0.9894, 0.8272, 0.9462, 0.8233, 0.9422, 0.8233, 0.923, 0.8314, 0.923, 0.8314, 0.9462, 0.9636, 0.8757, 0.9636, 0.8836, 0.9596, 0.8797, 0.4798, 0.9825, 0.4798, 0.9875, 0.4786, 0.9875, 0.4786, 0.9832, 0.4793, 0.9825, 0.9888, 0.1183, 0.9888, 0.114, 0.99, 0.114, 0.99, 0.1183, 0.8569, 0.755, 0.8581, 0.7544, 0.8581, 0.7559, 0.7823, 0.9654, 0.778, 0.9636, 0.778, 0.9556, 0.7823, 0.9538, 0.3952, 0.9929, 0.3952, 0.989, 0.3964, 0.9889, 0.3964, 0.9928, 0.9195, 0.9908, 0.9195, 0.9868, 0.9207, 0.9868, 0.9207, 0.9908, 0.9849, 0.2178, 0.9849, 0.2127, 0.9854, 0.2127, 0.9861, 0.2134, 0.9861, 0.2178, 0.8415, 0.756, 0.8415, 0.7553, 0.8424, 0.7544, 0.8427, 0.756, 0.5545, 0.7296, 0.5543, 0.7288, 0.5555, 0.7286, 0.5555, 0.7303, 0.9769, 0.7052, 0.9769, 0.6937, 0.9781, 0.6932, 0.9781, 0.7057, 0.7545, 0.9558, 0.7588, 0.954, 0.7588, 0.9655, 0.7545, 0.9637, 0.8422, 0.4281, 0.8434, 0.4274, 0.8434, 0.429, 0.0487, 0.9782, 0.0487, 0.9657, 0.05007, 0.9657, 0.05007, 0.9782, 0.977, 0.8598, 0.977, 0.8483, 0.9782, 0.8478, 0.9782, 0.8603, 0.827, 0.4283, 0.8268, 0.4276, 0.8281, 0.4273, 0.8281, 0.429, 0.8169, 0.6032, 0.8169, 0.6025, 0.8178, 0.6016, 0.8181, 0.6032, 0.4608, 0.9748, 0.4608, 0.979, 0.4582, 0.9766, 0.4566, 0.9747, 0.977, 0.721, 0.9811, 0.721, 0.9811, 0.7252, 0.9789, 0.7231, 0.9628, 0.721, 0.9628, 0.7252, 0.9587, 0.7253, 0.9607, 0.7231, 0.8006, 0.9757, 0.8006, 0.9798, 0.7985, 0.9778, 0.7965, 0.9757, 0.9675, 0.5985, 0.9675, 0.6015, 0.9675, 0.6044, 0.9646, 0.602, 0.5478, 0.9795, 0.5457, 0.9774, 0.5498, 0.9774, 0.5498, 0.9816, 0.9619, 0.03774, 0.9619, 0.04075, 0.9589, 0.03774, 0.9604, 0.03628, 0.9619, 0.03481, 0.9746, 0.1125, 0.9746, 0.1154, 0.9746, 0.1183, 0.9732, 0.1169, 0.9717, 0.1154, 0.9841, 0.2453, 0.9862, 0.2432, 0.9862, 0.2473, 0.984, 0.2479, 0.7806, 0.9795, 0.7806, 0.9837, 0.778, 0.9839, 0.7785, 0.9816, 0.9865, 0.06603, 0.9844, 0.064, 0.9842, 0.06134, 0.9865, 0.06193, 0.6209, 0.9784, 0.6209, 0.9825, 0.6188, 0.9804, 0.6182, 0.9781, 0.594, 0.9739, 0.594, 0.9659, 0.5969, 0.9654, 0.5969, 0.9764, 0.7206, 0.09379, 0.7278, 0.1023, 0.7278, 0.119, 0.7156, 0.1169, 0.7128, 0.1134, 0.7128, 0.09243, 0.685, 0.447, 0.685, 0.7467, 0.6821, 0.7473, 0.6821, 0.4477, 0.7082, 0.447, 0.7082, 0.7467, 0.7053, 0.7474, 0.7053, 0.4477, 0.3935, 0.9717, 0.3935, 0.9661, 0.3964, 0.9662, 0.3964, 0.9747, 0.6835, 0.9309, 0.6891, 0.9308, 0.6965, 0.9381, 0.6965, 0.9457, 0.6864, 0.9458, 0.6835, 0.943, 0.677, 0.09863, 0.6842, 0.0901, 0.692, 0.08874, 0.692, 0.1097, 0.6891, 0.1132, 0.677, 0.1153, 0.7456, 0.4301, 0.7456, 0.139, 0.7485, 0.139, 0.7485, 0.43, 0.5257, 0.9775, 0.5287, 0.9775, 0.5287, 0.9816, 0.5257, 0.9815, 0.5084, 0.9654, 0.5084, 0.9764, 0.5055, 0.9758, 0.5055, 0.9679, 0.6617, 0.4615, 0.6617, 0.7525, 0.6588, 0.7526, 0.6588, 0.4616, 0.7456, 0.7439, 0.7456, 0.4442, 0.7485, 0.4449, 0.7485, 0.7446, 0.6143, 0.745, 0.6143, 0.4453, 0.6172, 0.446, 0.6172, 0.7457, 0.7575, 0.9837, 0.7545, 0.9837, 0.7545, 0.9797, 0.7575, 0.9797, 0.962, 0.6292, 0.9618, 0.6193, 0.9658, 0.6187, 0.9658, 0.6306, 0.9469, 0.3745, 0.9472, 0.3535, 0.951, 0.3521, 0.951, 0.3746, 0.07339, 0.9661, 0.07339, 0.9747, 0.07048, 0.9747, 0.07048, 0.9692, 0.8803, 0.9421, 0.8803, 0.93, 0.8832, 0.9272, 0.8933, 0.9273, 0.8933, 0.9349, 0.8859, 0.9422, 0.6395, 0.4615, 0.6395, 0.7526, 0.6365, 0.7526, 0.6365, 0.4615, 0.947, 0.1952, 0.9467, 0.1742, 0.9507, 0.1742, 0.9507, 0.1967, 0.8233, 0.9861, 0.8247, 0.9861, 0.8247, 0.9902, 0.8233, 0.9901, 0.4827, 0.459, 0.4827, 0.75, 0.4797, 0.75, 0.4797, 0.4589, 0.2148, 0.9405, 0.2148, 0.9515, 0.2056, 0.9515, 0.2056, 0.9406, 0.5829, 0.451, 0.583, 0.4468, 0.5867, 0.4453, 0.5867, 0.4522, 0.9633, 0.2955, 0.9633, 0.2914, 0.9671, 0.2901, 0.9671, 0.297, 0.6875, 0.8479, 0.6875, 0.9166, 0.6835, 0.9166, 0.6835, 0.8479, 0.6634, 0.9818, 0.6604, 0.9817, 0.6604, 0.9777, 0.6634, 0.9777, 0.6616, 0.9056, 0.6616, 0.9399, 0.6576, 0.9399, 0.6576, 0.9056, 0.9845, 0.5555, 0.9816, 0.5555, 0.9816, 0.5514, 0.9845, 0.5515, 0.8273, 0.6187, 0.8273, 0.756, 0.8233, 0.756, 0.8233, 0.6187, 0.9429, 0.9748, 0.9428, 0.9706, 0.9466, 0.9694, 0.9466, 0.9762, 0.6424, 0.9844, 0.6394, 0.9844, 0.6394, 0.9804, 0.6424, 0.9804, 0.9814, 0.1548, 0.9843, 0.1548, 0.9843, 0.1588, 0.9814, 0.1588, 0.9504, 0.2465, 0.9504, 0.2477, 0.9498, 0.2472, 0.9502, 0.2467, 0.9475, 0.4289, 0.9475, 0.4301, 0.9473, 0.4299, 0.9469, 0.4294, 0.4416, 0.8922, 0.4416, 0.8779, 0.4425, 0.8779, 0.4425, 0.8916, 0.4416, 0.8638, 0.4416, 0.8496, 0.4425, 0.8502, 0.4425, 0.8638, 0.983, 0.5082, 0.983, 0.5154, 0.9821, 0.5145, 0.9821, 0.509, 0.9825, 0.5972, 0.9825, 0.6044, 0.9817, 0.6037, 0.9817, 0.5981, 0.9843, 0.3606, 0.9843, 0.3676, 0.9834, 0.3668, 0.9834, 0.3614, 0.9843, 0.3395, 0.9843, 0.3465, 0.9834, 0.3457, 0.9834, 0.3403, 0.9826, 0.1742, 0.9826, 0.1815, 0.9816, 0.1807, 0.9817, 0.1742, 0.9824, 0.1333, 0.9824, 0.1406, 0.9814, 0.1406, 0.9814, 0.1341, 0.9812, 0.6588, 0.9812, 0.6672, 0.9804, 0.6666, 0.9804, 0.6592, 0.9804, 0.9094, 0.9804, 0.901, 0.9812, 0.9014, 0.9812, 0.9089, 0.871, 0.3295, 0.871, 0.3379, 0.8702, 0.3373, 0.8702, 0.3299, 0.8735, 0.9724, 0.8735, 0.9808, 0.8727, 0.9804, 0.8727, 0.973, 0.9826, 0.53, 0.9826, 0.5373, 0.9816, 0.5373, 0.9816, 0.5308, 0.9823, 0.2896, 0.9823, 0.297, 0.9812, 0.2962, 0.9813, 0.2896, 0.875, 0.3521, 0.875, 0.4156, 0.8608, 0.4156, 0.8608, 0.3521, 0.9634, 0.1333, 0.9672, 0.1334, 0.9672, 0.1445, 0.9634, 0.1445, 0.4828, 0.9684, 0.4786, 0.9684, 0.4786, 0.958, 0.4828, 0.9579, 0.9634, 0.3887, 0.9673, 0.3888, 0.9673, 0.3999, 0.9634, 0.3999, 0.9701, 0.4546, 0.966, 0.4546, 0.966, 0.4442, 0.9701, 0.4442, 0.8543, 0.1095, 0.8547, 0.1186, 0.8457, 0.1186, 0.8458, 0.1095, 0.8046, 0.9525, 0.8047, 0.9616, 0.7965, 0.9616, 0.7974, 0.9524, 0.8448, 0.5947, 0.8448, 0.6038, 0.8359, 0.6039, 0.8363, 0.5948, 0.6022, 0.9422, 0.6022, 0.9513, 0.595, 0.9512, 0.594, 0.942, 0.9195, 0.9469, 0.9195, 0.9272, 0.9286, 0.9272, 0.9286, 0.9469, 0.9623, 0.6663, 0.9623, 0.6568, 0.9662, 0.6558, 0.9662, 0.6672, 0.9408, 0.04142, 0.9408, 0.007073, 0.9448, 0.007072, 0.9448, 0.04142, 0.4234, 0.9739, 0.4235, 0.9697, 0.4272, 0.9683, 0.4272, 0.975, 0.9623, 0.7499, 0.9622, 0.7404, 0.9662, 0.7396, 0.9662, 0.751, 0.8389, 0.9861, 0.8403, 0.9861, 0.8403, 0.9902, 0.8389, 0.9901, 0.6396, 0.9648, 0.6394, 0.9547, 0.6434, 0.9546, 0.6434, 0.9662, 0.7039, 0.9846, 0.7054, 0.9846, 0.7054, 0.9886, 0.7039, 0.9886, 0.9617, 0.9507, 0.9619, 0.9409, 0.9657, 0.9394, 0.9657, 0.9514, 0.9622, 0.9093, 0.9625, 0.8992, 0.9662, 0.8978, 0.9662, 0.9094, 0.9886, 0.08677, 0.9901, 0.08677, 0.9901, 0.09082, 0.9886, 0.09082, 0.7959, 0.1143, 0.796, 0.09248, 0.8068, 0.09243, 0.8068, 0.1142, 0.7346, 0.9369, 0.7346, 0.9503, 0.7235, 0.9499, 0.7235, 0.9367, 0.7947, 0.7341, 0.7948, 0.7208, 0.8059, 0.7205, 0.8059, 0.7338, 0.9518, 0.05556, 0.9518, 0.06924, 0.9408, 0.06908, 0.9408, 0.05564, 0.4425, 0.5976, 0.4425, 0.741, 0.4316, 0.7409, 0.4316, 0.5976, 0.007091, 0.9405, 0.01789, 0.9406, 0.01801, 0.9516, 0.007072, 0.9516, 0.8698, 0.53, 0.8778, 0.53, 0.8778, 0.6016, 0.8698, 0.6016, 0.5498, 0.9525, 0.5498, 0.9633, 0.5451, 0.9594, 0.5449, 0.9526, 0.742, 0.1142, 0.7419, 0.09243, 0.753, 0.09243, 0.753, 0.1143, 0.4272, 0.9409, 0.4272, 0.9541, 0.4226, 0.9501, 0.4223, 0.9408, 0.03219, 0.9515, 0.03215, 0.9405, 0.04306, 0.9407, 0.04306, 0.9515, 0.5574, 0.7144, 0.5545, 0.7115, 0.5543, 0.5741, 0.5572, 0.5712, 0.5716, 0.5712, 0.5716, 0.7144, 0.5857, 0.7146, 0.5857, 0.5713, 0.5968, 0.5712, 0.5968, 0.7146, 0.4566, 0.9606, 0.4569, 0.9512, 0.4615, 0.9473, 0.4615, 0.9606, 0.5257, 0.9633, 0.5257, 0.9565, 0.5307, 0.9525, 0.5307, 0.9633, 0.6191, 0.115, 0.6162, 0.118, 0.602, 0.118, 0.602, 0.1002, 0.6097, 0.09243, 0.6191, 0.09244, 0.9432, 0.6736, 0.9431, 0.6558, 0.9481, 0.6558, 0.9481, 0.6776, 0.7948, 0.2766, 0.7948, 0.1334, 0.7998, 0.1333, 0.7998, 0.2766, 0.4127, 0.9266, 0.4126, 0.9171, 0.4204, 0.9093, 0.4272, 0.9093, 0.4272, 0.9237, 0.4243, 0.9266, 0.349, 0.9444, 0.3492, 0.954, 0.3442, 0.954, 0.3443, 0.9405, 0.5849, 0.09243, 0.5878, 0.09544, 0.5878, 0.118, 0.5785, 0.118, 0.5707, 0.1102, 0.5707, 0.09243, 0.5786, 0.09243, 0.949, 0.2623, 0.9491, 0.2841, 0.9441, 0.2841, 0.9443, 0.2663, 0.8139, 0.2766, 0.8139, 0.1333, 0.8189, 0.1334, 0.8189, 0.205, 0.8189, 0.2408, 0.8189, 0.2766, 0.7672, 0.09243, 0.7788, 0.09243, 0.7817, 0.09535, 0.7817, 0.1018, 0.7817, 0.1097, 0.7749, 0.1098, 0.7672, 0.102, 0.9481, 0.7396, 0.9481, 0.753, 0.9431, 0.7531, 0.9434, 0.7435, 0.8966, 0.2079, 0.8966, 0.2443, 0.8887, 0.2443, 0.8887, 0.2085, 0.8699, 0.4442, 0.8791, 0.4442, 0.8791, 0.5158, 0.8727, 0.5158, 0.8713, 0.5144, 0.8698, 0.5129, 0.6536, 0.09167, 0.6551, 0.0902, 0.6566, 0.08874, 0.6629, 0.08874, 0.6629, 0.1251, 0.6536, 0.126, 0.9799, 0.6267, 0.9799, 0.6187, 0.9811, 0.6187, 0.9811, 0.6279, 0.9802, 0.4219, 0.9802, 0.4168, 0.9814, 0.414, 0.9814, 0.4219, 0.7638, 0.7562, 0.7638, 0.7882, 0.7626, 0.7894, 0.7626, 0.7551, 0.9428, 0.8824, 0.9428, 0.8491, 0.9455, 0.8478, 0.9455, 0.8836, 0.9804, 0.7446, 0.9803, 0.7396, 0.9815, 0.7396, 0.9815, 0.7475, 0.981, 0.9394, 0.981, 0.9477, 0.9798, 0.9487, 0.9798, 0.9394, 0.9778, 0.8836, 0.9778, 0.8754, 0.9791, 0.8754, 0.9791, 0.8822, 0.9778, 0.8836, 0.8633, 0.9583, 0.8572, 0.9579, 0.8572, 0.947, 0.8633, 0.9465, 0.5798, 0.9538, 0.5737, 0.9534, 0.5738, 0.9425, 0.5798, 0.942, 0.3791, 0.952, 0.3729, 0.9523, 0.3729, 0.9405, 0.3791, 0.941, 0.3185, 0.941, 0.3246, 0.9405, 0.3246, 0.9523, 0.3185, 0.9519, 0.1679, 0.9407, 0.1682, 0.9517, 0.1583, 0.9517, 0.1596, 0.9405, 0.1442, 0.9405, 0.1442, 0.9516, 0.1339, 0.9516, 0.1351, 0.9406, 0.08041, 0.9411, 0.08041, 0.952, 0.07214, 0.9516, 0.07048, 0.9405, 0.1048, 0.9406, 0.1048, 0.9516, 0.09572, 0.9515, 0.09456, 0.9405, 0.4974, 0.9512, 0.4974, 0.9378, 0.5084, 0.9376, 0.5084, 0.9513, 0.9843, 0.4492, 0.9843, 0.4442, 0.9856, 0.4442, 0.9856, 0.4492, 0.8608, 0.4297, 0.8608, 0.4297, 0.8608, 0.4297, 0.8608, 0.4297, 0.9841, 0.4859, 0.9841, 0.4808, 0.9861, 0.4808, 0.9861, 0.4859, 0.7302, 0.8897, 0.7302, 0.9219, 0.7235, 0.9225, 0.7235, 0.8897, 0.9071, 0.7313, 0.9071, 0.698, 0.9084, 0.698, 0.9084, 0.7313, 0.9842, 0.8205, 0.9842, 0.8154, 0.9855, 0.8154, 0.9855, 0.8205, 0.3953, 0.8069, 0.3953, 0.8402, 0.3933, 0.8402, 0.3933, 0.8069, 0.4808, 0.9438, 0.4808, 0.911, 0.4828, 0.911, 0.4828, 0.9438, 0.9414, 0.1192, 0.9371, 0.1192, 0.9373, 0.08716, 0.9414, 0.08677, 0.08796, 0.9661, 0.08796, 0.9713, 0.08753, 0.9709, 0.08753, 0.9666, 0.4421, 0.788, 0.4421, 0.7556, 0.4425, 0.7551, 0.4425, 0.7884, 0.9052, 0.9806, 0.9052, 0.9857, 0.9048, 0.9852, 0.9048, 0.981, 0.4421, 0.8354, 0.4421, 0.8026, 0.4425, 0.803, 0.4425, 0.835, 0.8887, 0.9858, 0.8887, 0.9806, 0.8907, 0.9806, 0.8907, 0.9858, 0.9446, 0.6932, 0.9446, 0.7253, 0.9431, 0.7254, 0.9431, 0.6932, 0.8572, 0.9805, 0.8572, 0.9724, 0.8572, 0.9724, 0.8585, 0.9739, 0.8585, 0.9805])
me_plane.materials.append(mat_buttoftheweaponskeletal)
me_plane.update()
me_cylinder = bpy.data.meshes.new('Cylinder')
me_cylinder.from_pydata([(0.7213, 0.1, 0.8885), (0.7921, 0.07071, 0.8885), (0.8213, 0.0, 0.8885), (0.7921, -0.07071, 0.8885), (0.7213, -0.1, 0.8885), (0.6506, -0.07071, 0.8885), (0.6213, 0.0, 0.8885), (0.6506, 0.07071, 0.8885), (0.7213, 0.1, 0.8147), (0.7921, 0.07071, 0.8147), (0.8213, 0.0, 0.8147), (0.7921, -0.07071, 0.8147), (0.7213, -0.1, 0.8147), (0.6506, -0.07071, 0.8147), (0.6213, 0.0, 0.8147), (0.6506, 0.07071, 0.8147), (0.8236, 0.1022, 0.8555), (0.7213, 0.1445, 0.8555), (0.8659, 0.0, 0.8555), (0.8236, -0.1022, 0.8555), (0.7213, -0.1445, 0.8555), (0.6191, -0.1022, 0.8555), (0.5768, 0.0, 0.8555), (0.6191, 0.1022, 0.8555), (0.7213, 0.07555, -0.6361), (0.7213, 0.1, -0.6135), (0.7748, 0.05342, -0.6361), (0.7921, 0.07071, -0.6135), (0.7969, -9.313e-10, -0.6361), (0.8213, 0.0, -0.6135), (0.7748, -0.05342, -0.6361), (0.7921, -0.07071, -0.6135), (0.7213, -0.07555, -0.6361), (0.7213, -0.1, -0.6135), (0.6679, -0.05342, -0.6361), (0.6506, -0.07071, -0.6135), (0.6458, 9.313e-10, -0.6361), (0.6213, 0.0, -0.6135), (0.6679, 0.05342, -0.6361), (0.6506, 0.07071, -0.6135), (0.7921, 0.07071, 0.8971), (0.7213, 0.1, 0.8971), (0.8213, 0.0, 0.8971), (0.7921, -0.07071, 0.8971), (0.7213, -0.1, 0.8971), (0.6506, -0.07071, 0.8971), (0.6213, 0.0, 0.8971), (0.6506, 0.07071, 0.8971), (0.7213, 0.1445, 0.8205), (0.7213, 0.1383, 0.8147), (0.8191, 0.09781, 0.8147), (0.8236, 0.1022, 0.8205), (0.8597, 0.0, 0.8147), (0.8659, 0.0, 0.8205), (0.8191, -0.09781, 0.8147), (0.8236, -0.1022, 0.8205), (0.7213, -0.1383, 0.8147), (0.7213, -0.1445, 0.8205), (0.6235, -0.09781, 0.8147), (0.6191, -0.1022, 0.8205), (0.583, 0.0, 0.8147), (0.5768, 0.0, 0.8205), (0.6235, 0.09781, 0.8147), (0.6191, 0.1022, 0.8205)], [], [(14, 13, 58, 60), (6, 7, 23, 22), (1, 2, 18, 16), (59, 21, 22, 61), (3, 4, 20, 19), (61, 22, 23, 63), (7, 6, 46, 47), (48, 17, 16, 51), (5, 6, 22, 21), (39, 15, 8, 25), (27, 9, 10, 29), (37, 14, 15, 39), (35, 13, 14, 37), (33, 12, 13, 35), (31, 11, 12, 33), (29, 10, 11, 31), (24, 26, 28, 30, 32, 34, 36, 38), (63, 23, 17, 48), (10, 9, 50, 52), (11, 10, 52, 54), (12, 11, 54, 56), (13, 12, 56, 58), (15, 14, 60, 62), (51, 16, 18, 53), (57, 20, 21, 59), (4, 5, 21, 20), (55, 19, 20, 57), (2, 3, 19, 18), (7, 0, 17, 23), (53, 18, 19, 55), (0, 1, 16, 17), (8, 15, 62, 49), (25, 27, 26, 24), (27, 29, 28, 26), (29, 31, 30, 28), (31, 33, 32, 30), (33, 35, 34, 32), (35, 37, 36, 34), (37, 39, 38, 36), (39, 25, 24, 38), (25, 8, 9, 27), (40, 41, 47, 46, 45, 44, 43, 42), (5, 4, 44, 45), (3, 2, 42, 43), (0, 7, 47, 41), (6, 5, 45, 46), (4, 3, 43, 44), (2, 1, 40, 42), (1, 0, 41, 40), (63, 48, 49, 62), (61, 63, 62, 60), (59, 61, 60, 58), (57, 59, 58, 56), (55, 57, 56, 54), (53, 55, 54, 52), (51, 53, 52, 50), (48, 51, 50, 49), (9, 8, 49, 50)])
_uv = me_cylinder.uv_layers.new(name='UVMap')
_uv.uv.foreach_set('vector', [0.8557, 0.4477, 0.8557, 0.4918, 0.8359, 0.5053, 0.8359, 0.4442, 0.8074, 0.01805, 0.8074, 0.06731, 0.7861, 0.07828, 0.7861, 0.007072, 0.6186, 0.0659, 0.6186, 0.0204, 0.6516, 0.007072, 0.6516, 0.07285, 0.5482, 0.8723, 0.5257, 0.8723, 0.5257, 0.8219, 0.5482, 0.8219, 0.6986, 0.0204, 0.6986, 0.0659, 0.6657, 0.07285, 0.6657, 0.007072, 0.7353, 0.07828, 0.7128, 0.07828, 0.7128, 0.007072, 0.7353, 0.007072, 0.5995, 0.8786, 0.5995, 0.9279, 0.594, 0.9279, 0.594, 0.8786, 0.5968, 0.8, 0.5743, 0.8, 0.5743, 0.7288, 0.5968, 0.7288, 0.6748, 0.7667, 0.6748, 0.8016, 0.6536, 0.828, 0.6536, 0.7777, 0.3301, 0.007072, 0.3301, 0.9264, 0.2953, 0.9264, 0.2953, 0.007072, 0.2321, 0.007072, 0.2321, 0.9264, 0.1973, 0.9264, 0.1973, 0.007072, 0.1832, 0.007072, 0.1832, 0.9264, 0.1339, 0.9264, 0.1339, 0.007072, 0.2811, 0.007072, 0.2811, 0.9264, 0.2463, 0.9264, 0.2463, 0.007072, 0.1197, 0.007072, 0.1197, 0.9264, 0.07048, 0.9264, 0.07048, 0.007072, 0.3791, 0.007072, 0.3791, 0.9264, 0.3442, 0.9264, 0.3442, 0.007072, 0.4425, 0.007073, 0.4425, 0.5834, 0.3932, 0.5834, 0.3932, 0.007073, 0.5462, 0.4672, 0.5752, 0.4672, 0.5957, 0.4935, 0.5957, 0.5308, 0.5752, 0.5571, 0.5462, 0.5571, 0.5257, 0.5308, 0.5257, 0.4935, 0.8746, 0.2482, 0.852, 0.2482, 0.852, 0.1978, 0.8746, 0.1978, 0.8233, 0.8278, 0.8233, 0.7836, 0.8431, 0.7702, 0.8431, 0.8312, 0.4094, 0.8307, 0.4094, 0.7815, 0.4272, 0.772, 0.4272, 0.8402, 0.8359, 0.5671, 0.8359, 0.5229, 0.8557, 0.5194, 0.8557, 0.5805, 0.8415, 0.6644, 0.8415, 0.626, 0.8643, 0.6187, 0.8643, 0.6717, 0.8215, 0.06578, 0.8215, 0.01651, 0.8393, 0.007072, 0.8393, 0.07521, 0.8746, 0.1837, 0.852, 0.1837, 0.852, 0.1333, 0.8746, 0.1333, 0.772, 0.07828, 0.7495, 0.07828, 0.7495, 0.007072, 0.772, 0.007072, 0.5522, 0.7664, 0.5522, 0.8078, 0.5257, 0.8055, 0.5257, 0.7457, 0.5968, 0.8645, 0.5743, 0.8645, 0.5743, 0.8141, 0.5968, 0.8141, 0.5707, 0.06731, 0.5707, 0.01805, 0.6045, 0.007072, 0.6045, 0.07828, 0.6395, 0.7667, 0.6395, 0.8016, 0.6182, 0.828, 0.6182, 0.7777, 0.4974, 0.7888, 0.5116, 0.7888, 0.5116, 0.86, 0.4974, 0.86, 0.8052, 0.7493, 0.8052, 0.7907, 0.7787, 0.8115, 0.7787, 0.7516, 0.8268, 0.3997, 0.8268, 0.3555, 0.8467, 0.3521, 0.8467, 0.4131, 0.6681, 0.8422, 0.6681, 0.8915, 0.6536, 0.8854, 0.6536, 0.8482, 0.7433, 0.8314, 0.7433, 0.8755, 0.7235, 0.8677, 0.7235, 0.8344, 0.7991, 0.8256, 0.7991, 0.8749, 0.7787, 0.8689, 0.7787, 0.8316, 0.7948, 0.3379, 0.7948, 0.2938, 0.8146, 0.2967, 0.8146, 0.3301, 0.6328, 0.8422, 0.6328, 0.8915, 0.6182, 0.8854, 0.6182, 0.8482, 0.4272, 0.8543, 0.4272, 0.8891, 0.4126, 0.8952, 0.4126, 0.8688, 0.8929, 0.698, 0.8929, 0.7473, 0.8784, 0.7413, 0.8784, 0.704, 0.4712, 0.856, 0.4712, 0.8908, 0.4566, 0.8968, 0.4566, 0.8705, 0.05634, 0.007072, 0.05634, 0.9264, 0.007072, 0.9264, 0.007073, 0.007072, 0.4859, 0.007072, 0.5273, 0.007073, 0.5566, 0.04191, 0.5566, 0.09117, 0.5273, 0.126, 0.4859, 0.126, 0.4566, 0.09117, 0.4566, 0.04191, 0.503, 0.8742, 0.503, 0.9234, 0.4974, 0.9234, 0.4974, 0.8742, 0.7999, 0.889, 0.7999, 0.9383, 0.7965, 0.9383, 0.7965, 0.889, 0.6434, 0.9056, 0.6434, 0.9404, 0.6379, 0.9404, 0.6379, 0.9056, 0.6238, 0.9056, 0.6238, 0.9404, 0.6182, 0.9404, 0.6182, 0.9056, 0.6395, 0.08874, 0.6395, 0.1236, 0.6339, 0.1236, 0.6339, 0.08874, 0.9357, 0.2127, 0.9357, 0.2475, 0.9302, 0.2475, 0.9302, 0.2127, 0.5798, 0.8786, 0.5798, 0.9279, 0.5743, 0.9279, 0.5743, 0.8786, 0.5294, 0.888, 0.5294, 0.9383, 0.5257, 0.9346, 0.5257, 0.8864, 0.9176, 0.53, 0.9176, 0.6012, 0.9139, 0.5996, 0.9139, 0.5315, 0.5482, 0.888, 0.5482, 0.9383, 0.5445, 0.9346, 0.5445, 0.8864, 0.919, 0.4442, 0.919, 0.5154, 0.9153, 0.5139, 0.9153, 0.4457, 0.3935, 0.9181, 0.3935, 0.8543, 0.3985, 0.8551, 0.3985, 0.9161, 0.7626, 0.8314, 0.7626, 0.9026, 0.7574, 0.901, 0.7574, 0.8329, 0.9216, 0.0709, 0.9216, 0.007072, 0.9266, 0.009063, 0.9266, 0.07014, 0.916, 0.1333, 0.916, 0.2045, 0.9123, 0.203, 0.9123, 0.1349, 0.8415, 0.7316, 0.8415, 0.6932, 0.8643, 0.6859, 0.8643, 0.739])
me_cylinder.materials.append(mat_buttoftheweaponskeletal)
me_cylinder.use_paint_bone_selection = False
me_cylinder.use_paint_mask = True
me_cylinder.update()

# ---- objects
ob_buttoftheweaponskeletal = bpy.data.objects.new('ButtOfTheWeaponSkeletal', me_plane)
ob_bolt = bpy.data.objects.new('Bolt', me_cylinder)

# ---- transforms, parenting, visibility, modifiers, constraints
ob_buttoftheweaponskeletal.location = (0.06429, -0.1439, -0.01292)
ob_buttoftheweaponskeletal.rotation_euler = (1.571, -0.0, 0.0)
ob_buttoftheweaponskeletal.scale = (0.9713, 0.9713, 0.9713)
ob_buttoftheweaponskeletal.lineart.crease_threshold = 0.0
ob_bolt.location = (0.03302, -0.1439, 0.02268)
ob_bolt.scale = (0.1132, 0.1132, 0.1132)
ob_bolt.lineart.crease_threshold = 0.0

# ---- collection membership
col_collection.objects.link(ob_buttoftheweaponskeletal)
col_collection.objects.link(ob_bolt)

# ---- scene / render settings (as saved in the file)
scene.frame_start = 1; scene.frame_end = 250; scene.frame_set(4)
scene.render.engine = 'BLENDER_EEVEE_NEXT'
scene.cycles.use_denoising = False
scene.cycles.samples = 128
scene.cycles.sampling_pattern = 'TABULATED_SOBOL'
scene.cycles.use_adaptive_sampling = False
scene.cycles.use_light_tree = False
scene.view_settings.view_transform = 'Filmic'
bpy.context.view_layer.update()

# ---- added for rendering (the .blend has no active camera and no usable light): camera, sun
cam_auto = bpy.data.cameras.new('AutoCamera')
cam_auto.lens = 50.0
cam_auto.sensor_width = 36.0
cam_auto.clip_end = 1000.0
ob_auto_camera = bpy.data.objects.new('AutoCamera', cam_auto)
scene.collection.objects.link(ob_auto_camera)
ob_auto_camera.location = (0.967911, -0.853686, 0.445741)
ob_auto_camera.rotation_euler = (1.09748, -7.21219e-08, 0.694738)
scene.camera = ob_auto_camera
light_auto_sun = bpy.data.lights.new('AutoSun', 'SUN')
light_auto_sun.energy = 3.0
light_auto_sun.angle = 0.0523599
ob_auto_sun = bpy.data.objects.new('AutoSun', light_auto_sun)
scene.collection.objects.link(ob_auto_sun)
ob_auto_sun.rotation_euler = (0.872665, 0.174533, 0.523599)
bpy.context.view_layer.update()
